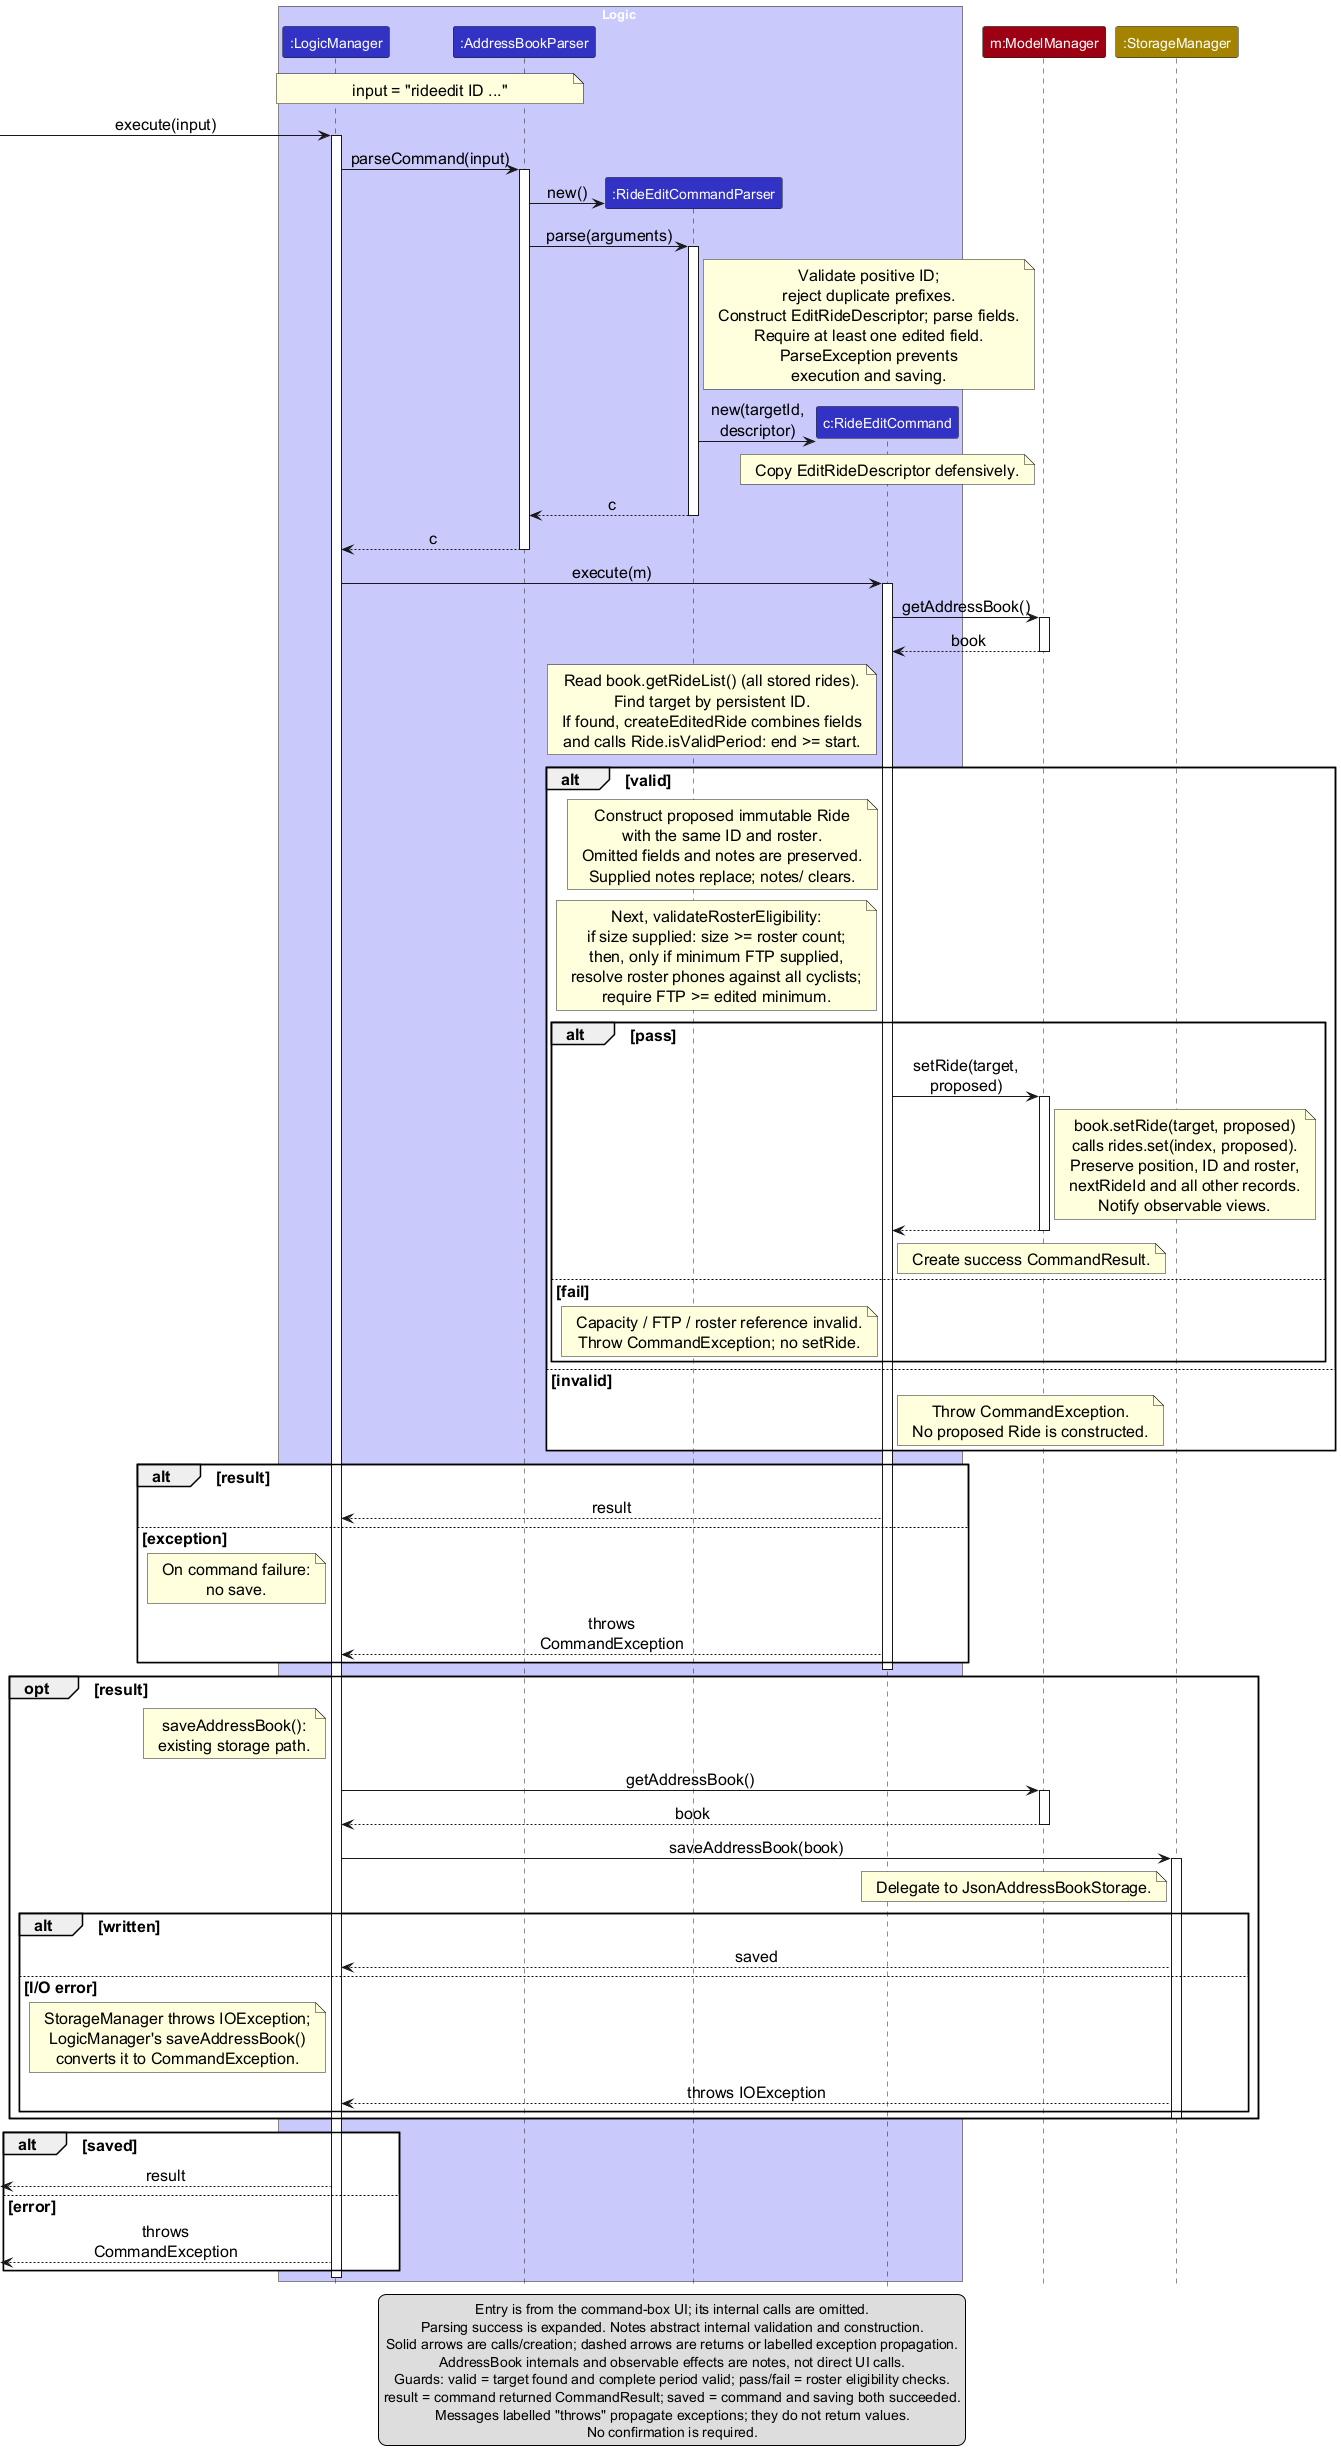

The diagram above was rendered by PlantUML. Its source (embedded in the PNG):
@startuml
!include style.puml
skinparam ArrowFontStyle plain
skinparam ParticipantPadding 0
skinparam NoteFontSize 16
skinparam ArrowFontSize 16
skinparam SequenceGroupFontSize 16
skinparam SequenceGroupHeaderFontSize 16
skinparam maxMessageSize 140
!pragma sequenceMessageSpan true

box Logic LOGIC_COLOR_T1
participant ":LogicManager" as Logic LOGIC_COLOR
participant ":AddressBookParser" as Parser LOGIC_COLOR
participant ":RideEditCommandParser" as EditParser LOGIC_COLOR
participant "c:RideEditCommand" as Command LOGIC_COLOR
end box
participant "m:ModelManager" as Model MODEL_COLOR
participant ":StorageManager" as Storage STORAGE_COLOR

' Trace: LogicManager#execute calls AddressBookParser#parseCommand, which creates and calls RideEditCommandParser.
note over Logic, Parser : input = "rideedit ID ..."
[-> Logic : execute(input)
activate Logic
Logic -> Parser : parseCommand(input)
activate Parser
create EditParser
Parser -> EditParser : new()
Parser -> EditParser : parse(arguments)
activate EditParser
' RideEditCommandParser#parse, #parseRideId and #parseEditedFields: internal calls/construction abstracted in a note.
note right of EditParser
  Validate positive ID;
  reject duplicate prefixes.
  Construct EditRideDescriptor; parse fields.
  Require at least one edited field.
  ParseException prevents
  execution and saving.
end note
create Command
EditParser -> Command : new(targetId, descriptor)
' RideEditCommand constructor: defensive copy, not the parser's descriptor object.
note over Command : Copy EditRideDescriptor defensively.
EditParser --> Parser : c
deactivate EditParser
Parser --> Logic : c
deactivate Parser

' LogicManager#execute calls RideEditCommand#execute, which calls ModelManager#getAddressBook.
Logic -> Command : execute(m)
activate Command
Command -> Model : getAddressBook()
activate Model
Model --> Command : book
deactivate Model
note left of Command
  Read book.getRideList() (all stored rides).
  Find target by persistent ID.
  If found, createEditedRide combines fields
  and calls Ride.isValidPeriod: end >= start.
end note

' RideEditCommand#execute calls #createEditedRide: static helpers are notes, not instance self-calls.
alt valid
    note left of Command
      Construct proposed immutable Ride
      with the same ID and roster.
      Omitted fields and notes are preserved.
      Supplied notes replace; notes/ clears.
    end note
    ' RideEditCommand#validateRosterEligibility: capacity first; phone resolution only for an FTP edit.
    note left of Command
      Next, validateRosterEligibility:
      if size supplied: size >= roster count;
      then, only if minimum FTP supplied,
      resolve roster phones against all cyclists;
      require FTP >= edited minimum.
    end note
    alt pass
        ' RideEditCommand#execute calls ModelManager#setRide, which delegates to AddressBook#setRide.
        Command -> Model : setRide(target, proposed)
        activate Model
        note right of Model
          book.setRide(target, proposed)
          calls rides.set(index, proposed).
          Preserve position, ID and roster,
          nextRideId and all other records.
          Notify observable views.
        end note
        Model --> Command
        deactivate Model
        note right of Command : Create success CommandResult.
    else fail
        note left of Command
          Capacity / FTP / roster reference invalid.
          Throw CommandException; no setRide.
        end note
    end
else invalid
    note right of Command : Throw CommandException.\nNo proposed Ride is constructed.
end

' Mutually exclusive replies to execute(m); exception messages are not returned values.
alt result
    Command --> Logic : result
else exception
    note left of Logic : On command failure:\nno save.
    Command --> Logic : throws CommandException
end
deactivate Command

opt result
    ' LogicManager#execute calls #saveAddressBook: internal helper invocation is abstracted in this note.
    note left of Logic : saveAddressBook():\nexisting storage path.
    Logic -> Model : getAddressBook()
    activate Model
    Model --> Logic : book
    deactivate Model
    Logic -> Storage : saveAddressBook(book)
    activate Storage
    note left of Storage : Delegate to JsonAddressBookStorage.
    alt written
        Storage --> Logic : saved
    else I/O error
        note left of Logic
          StorageManager throws IOException;
          LogicManager's saveAddressBook()
          converts it to CommandException.
        end note
        Storage --> Logic : throws IOException
    end
    deactivate Storage
end

alt saved
    [<-- Logic : result
else error
    [<-- Logic : throws CommandException
end
deactivate Logic

legend bottom
  Entry is from the command-box UI; its internal calls are omitted.
  Parsing success is expanded. Notes abstract internal validation and construction.
  Solid arrows are calls/creation; dashed arrows are returns or labelled exception propagation.
  AddressBook internals and observable effects are notes, not direct UI calls.
  Guards: valid = target found and complete period valid; pass/fail = roster eligibility checks.
  result = command returned CommandResult; saved = command and saving both succeeded.
  Messages labelled "throws" propagate exceptions; they do not return values.
  No confirmation is required.
endlegend
@enduml